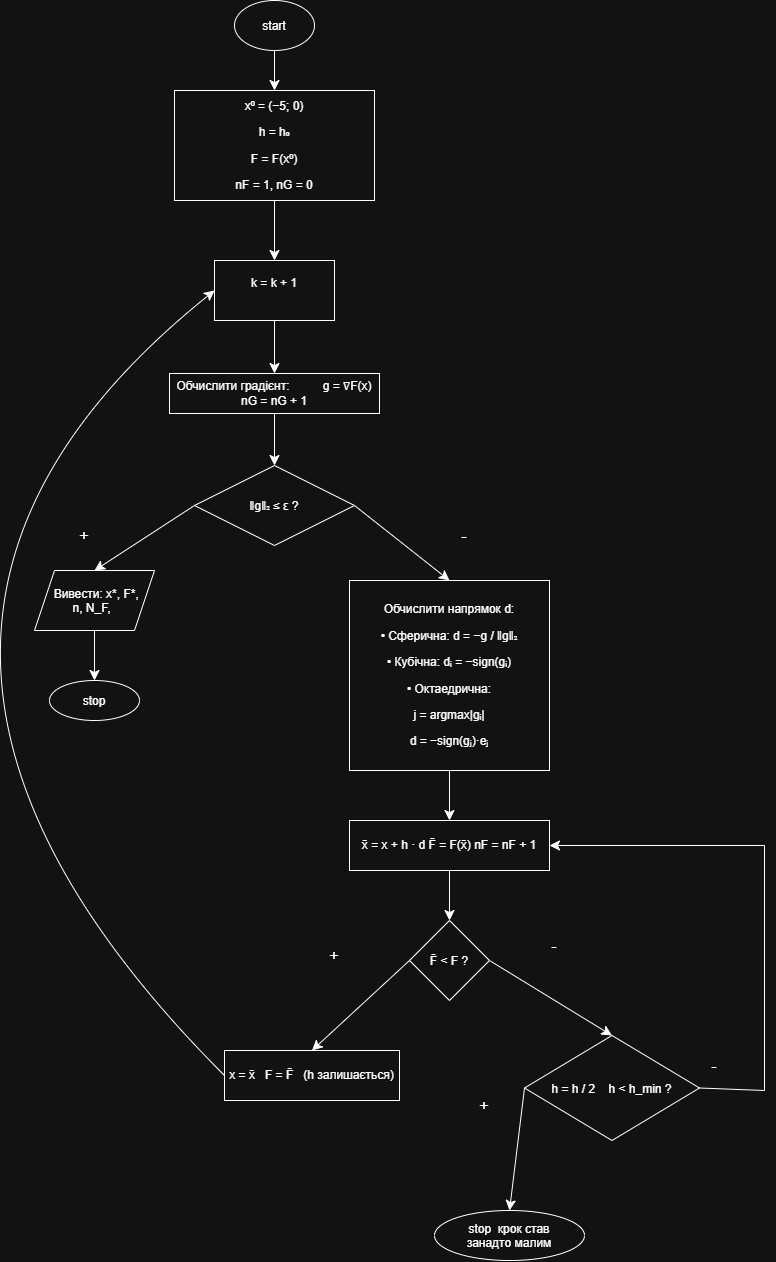

The diagram above was exported from draw.io. Its source (the exported page's mxGraphModel, read from the mxfile embedded in the PNG):
<mxGraphModel dx="1240" dy="1210" grid="1" gridSize="10" guides="1" tooltips="1" connect="1" arrows="1" fold="1" page="1" pageScale="1" pageWidth="827" pageHeight="1169" math="0" shadow="0">
  <root>
    <mxCell id="0" />
    <mxCell id="1" parent="0" />
    <mxCell id="g5YQXu39Oje-xbIgXaCa-17" edge="1" parent="1" source="g5YQXu39Oje-xbIgXaCa-1" style="edgeStyle=none;curved=1;rounded=0;curveGeometry=1;orthogonalLoop=1;jettySize=auto;html=1;exitX=0.5;exitY=1;exitDx=0;exitDy=0;entryX=0.5;entryY=0;entryDx=0;entryDy=0;fontSize=12;defaultLabelBackgroundColor=page;startSize=8;endSize=8;" target="g5YQXu39Oje-xbIgXaCa-2">
      <mxGeometry relative="1" as="geometry" />
    </mxCell>
    <mxCell id="g5YQXu39Oje-xbIgXaCa-1" parent="1" style="ellipse;whiteSpace=wrap;html=1;shapeInside=1;" value="start" vertex="1">
      <mxGeometry height="50" width="80" x="310" y="40" as="geometry" />
    </mxCell>
    <mxCell id="g5YQXu39Oje-xbIgXaCa-18" edge="1" parent="1" source="g5YQXu39Oje-xbIgXaCa-2" style="edgeStyle=none;curved=1;rounded=0;curveGeometry=1;orthogonalLoop=1;jettySize=auto;html=1;exitX=0.5;exitY=1;exitDx=0;exitDy=0;entryX=0.5;entryY=0;entryDx=0;entryDy=0;fontSize=12;defaultLabelBackgroundColor=page;startSize=8;endSize=8;" target="g5YQXu39Oje-xbIgXaCa-3">
      <mxGeometry relative="1" as="geometry" />
    </mxCell>
    <mxCell id="g5YQXu39Oje-xbIgXaCa-2" parent="1" style="whiteSpace=wrap;html=1;" value="&lt;p dir=&quot;auto&quot; style=&quot;white-space: pre-wrap;&quot;&gt;x⁰ = (−5; 0)&lt;/p&gt;&lt;p dir=&quot;auto&quot; style=&quot;white-space: pre-wrap;&quot;&gt;h = h₀&lt;/p&gt;&lt;p dir=&quot;auto&quot; style=&quot;white-space: pre-wrap;&quot;&gt;F = F(x⁰)&lt;/p&gt;&lt;p dir=&quot;auto&quot; style=&quot;white-space: pre-wrap;&quot;&gt;nF = 1, nG = 0&lt;/p&gt;" vertex="1">
      <mxGeometry height="110" width="200" x="250" y="130" as="geometry" />
    </mxCell>
    <mxCell id="g5YQXu39Oje-xbIgXaCa-19" edge="1" parent="1" source="g5YQXu39Oje-xbIgXaCa-3" style="edgeStyle=none;curved=1;rounded=0;curveGeometry=1;orthogonalLoop=1;jettySize=auto;html=1;exitX=0.5;exitY=1;exitDx=0;exitDy=0;fontSize=12;defaultLabelBackgroundColor=page;startSize=8;endSize=8;" target="g5YQXu39Oje-xbIgXaCa-4">
      <mxGeometry relative="1" as="geometry" />
    </mxCell>
    <mxCell id="g5YQXu39Oje-xbIgXaCa-3" parent="1" style="whiteSpace=wrap;html=1;" value="&#10;&lt;p dir=&quot;auto&quot; style=&quot;white-space: pre-wrap;&quot;&gt;k = k + 1&lt;/p&gt;&#10;&#10;" vertex="1">
      <mxGeometry height="60" width="120" x="290" y="300" as="geometry" />
    </mxCell>
    <mxCell id="g5YQXu39Oje-xbIgXaCa-20" edge="1" parent="1" source="g5YQXu39Oje-xbIgXaCa-4" style="edgeStyle=none;curved=1;rounded=0;curveGeometry=1;orthogonalLoop=1;jettySize=auto;html=1;exitX=0.5;exitY=1;exitDx=0;exitDy=0;entryX=0.5;entryY=0;entryDx=0;entryDy=0;fontSize=12;defaultLabelBackgroundColor=page;startSize=8;endSize=8;" target="g5YQXu39Oje-xbIgXaCa-6">
      <mxGeometry relative="1" as="geometry" />
    </mxCell>
    <mxCell id="g5YQXu39Oje-xbIgXaCa-4" parent="1" style="whiteSpace=wrap;html=1;" value="&lt;br&gt;&lt;p dir=&quot;auto&quot; style=&quot;white-space: pre-wrap;&quot;&gt;Обчислити градієнт:          g = ∇F(x)  nG = nG + 1&lt;/p&gt;&lt;div&gt;&lt;br/&gt;&lt;/div&gt;" vertex="1">
      <mxGeometry height="40" width="210" x="245" y="413" as="geometry" />
    </mxCell>
    <mxCell id="g5YQXu39Oje-xbIgXaCa-21" edge="1" parent="1" source="g5YQXu39Oje-xbIgXaCa-6" style="edgeStyle=none;curved=1;rounded=0;curveGeometry=1;orthogonalLoop=1;jettySize=auto;html=1;exitX=1;exitY=0.5;exitDx=0;exitDy=0;entryX=0.5;entryY=0;entryDx=0;entryDy=0;fontSize=12;defaultLabelBackgroundColor=page;startSize=8;endSize=8;" target="g5YQXu39Oje-xbIgXaCa-8">
      <mxGeometry relative="1" as="geometry" />
    </mxCell>
    <mxCell id="g5YQXu39Oje-xbIgXaCa-22" edge="1" parent="1" source="g5YQXu39Oje-xbIgXaCa-6" style="edgeStyle=none;curved=1;rounded=0;curveGeometry=1;orthogonalLoop=1;jettySize=auto;html=1;exitX=0;exitY=0.5;exitDx=0;exitDy=0;entryX=0.5;entryY=0;entryDx=0;entryDy=0;fontSize=12;defaultLabelBackgroundColor=page;startSize=8;endSize=8;" target="g5YQXu39Oje-xbIgXaCa-10">
      <mxGeometry relative="1" as="geometry" />
    </mxCell>
    <mxCell id="g5YQXu39Oje-xbIgXaCa-6" parent="1" style="rhombus;whiteSpace=wrap;html=1;shapeInside=1;" value="‖g‖₂ ≤ ε ?" vertex="1">
      <mxGeometry height="80" width="160" x="270" y="505" as="geometry" />
    </mxCell>
    <mxCell id="g5YQXu39Oje-xbIgXaCa-26" edge="1" parent="1" source="g5YQXu39Oje-xbIgXaCa-8" style="edgeStyle=none;curved=1;rounded=0;curveGeometry=1;orthogonalLoop=1;jettySize=auto;html=1;exitX=0.5;exitY=1;exitDx=0;exitDy=0;entryX=0.5;entryY=0;entryDx=0;entryDy=0;fontSize=12;defaultLabelBackgroundColor=page;startSize=8;endSize=8;" target="g5YQXu39Oje-xbIgXaCa-12">
      <mxGeometry relative="1" as="geometry" />
    </mxCell>
    <mxCell id="g5YQXu39Oje-xbIgXaCa-8" parent="1" style="whiteSpace=wrap;html=1;" value="&lt;p dir=&quot;auto&quot; style=&quot;white-space: pre-wrap;&quot;&gt;Обчислити напрямок d:&lt;/p&gt;&lt;p dir=&quot;auto&quot; style=&quot;white-space: pre-wrap;&quot;&gt;• Сферична: &lt;span style=&quot;white-space: normal&quot;&gt;&lt;span style=&quot;background-color: transparent; color: light-dark(#000000, var(--ge-light-color, #ffffff));&quot;&gt;d = −g / ‖g‖₂&lt;/span&gt;&lt;/span&gt;&lt;/p&gt;&lt;p dir=&quot;auto&quot; style=&quot;white-space: pre-wrap;&quot;&gt;• Кубічна: &lt;span style=&quot;white-space: normal&quot;&gt;&lt;span style=&quot;background-color: transparent; color: light-dark(#000000, var(--ge-light-color, #ffffff));&quot;&gt;dᵢ = −sign(gᵢ)&lt;/span&gt;&lt;/span&gt;&lt;/p&gt;&lt;p dir=&quot;auto&quot; style=&quot;white-space: pre-wrap;&quot;&gt;• Октаедрична:&lt;/p&gt;&lt;p dir=&quot;auto&quot; style=&quot;white-space: pre-wrap;&quot;&gt;j = argmax|gᵢ|&lt;/p&gt;&lt;p dir=&quot;auto&quot; style=&quot;white-space: pre-wrap;&quot;&gt;d = −sign(gⱼ)·eⱼ&lt;/p&gt;" vertex="1">
      <mxGeometry height="190" width="200" x="425" y="620" as="geometry" />
    </mxCell>
    <mxCell id="g5YQXu39Oje-xbIgXaCa-23" edge="1" parent="1" source="g5YQXu39Oje-xbIgXaCa-10" style="edgeStyle=none;curved=1;rounded=0;curveGeometry=1;orthogonalLoop=1;jettySize=auto;html=1;exitX=0.5;exitY=1;exitDx=0;exitDy=0;entryX=0.5;entryY=0;entryDx=0;entryDy=0;fontSize=12;defaultLabelBackgroundColor=page;startSize=8;endSize=8;" target="g5YQXu39Oje-xbIgXaCa-11">
      <mxGeometry relative="1" as="geometry" />
    </mxCell>
    <mxCell id="g5YQXu39Oje-xbIgXaCa-10" parent="1" style="shape=parallelogram;perimeter=parallelogramPerimeter;whiteSpace=wrap;html=1;shapeInside=1;fixedSize=1;" value="&lt;p dir=&quot;auto&quot; style=&quot;white-space: pre-wrap;&quot;&gt;Вивести: x*, F*, n, N_F,&lt;/p&gt;" vertex="1">
      <mxGeometry height="60" width="120" x="110" y="610" as="geometry" />
    </mxCell>
    <mxCell id="g5YQXu39Oje-xbIgXaCa-11" parent="1" style="ellipse;whiteSpace=wrap;html=1;shapeInside=1;" value="stop" vertex="1">
      <mxGeometry height="40" width="90" x="125" y="720" as="geometry" />
    </mxCell>
    <mxCell id="g5YQXu39Oje-xbIgXaCa-27" edge="1" parent="1" source="g5YQXu39Oje-xbIgXaCa-12" style="edgeStyle=none;curved=1;rounded=0;curveGeometry=1;orthogonalLoop=1;jettySize=auto;html=1;exitX=0.5;exitY=1;exitDx=0;exitDy=0;entryX=0.5;entryY=0;entryDx=0;entryDy=0;fontSize=12;defaultLabelBackgroundColor=page;startSize=8;endSize=8;" target="g5YQXu39Oje-xbIgXaCa-13">
      <mxGeometry relative="1" as="geometry" />
    </mxCell>
    <mxCell id="g5YQXu39Oje-xbIgXaCa-12" parent="1" style="whiteSpace=wrap;html=1;" value="&lt;p dir=&quot;auto&quot; style=&quot;white-space: pre-wrap;&quot;&gt;x̄ = x + h · d F̄ = F(x̄) nF = nF + 1&lt;/p&gt;" vertex="1">
      <mxGeometry height="50" width="200" x="425" y="860" as="geometry" />
    </mxCell>
    <mxCell id="g5YQXu39Oje-xbIgXaCa-28" edge="1" parent="1" source="g5YQXu39Oje-xbIgXaCa-13" style="edgeStyle=none;curved=1;rounded=0;curveGeometry=1;orthogonalLoop=1;jettySize=auto;html=1;exitX=0;exitY=0.5;exitDx=0;exitDy=0;entryX=0.5;entryY=0;entryDx=0;entryDy=0;fontSize=12;defaultLabelBackgroundColor=page;startSize=8;endSize=8;" target="g5YQXu39Oje-xbIgXaCa-14">
      <mxGeometry relative="1" as="geometry" />
    </mxCell>
    <mxCell id="g5YQXu39Oje-xbIgXaCa-30" edge="1" parent="1" source="g5YQXu39Oje-xbIgXaCa-13" style="edgeStyle=none;curved=1;rounded=0;curveGeometry=1;orthogonalLoop=1;jettySize=auto;html=1;exitX=1;exitY=0.5;exitDx=0;exitDy=0;entryX=0.5;entryY=0;entryDx=0;entryDy=0;fontSize=12;defaultLabelBackgroundColor=page;startSize=8;endSize=8;" target="g5YQXu39Oje-xbIgXaCa-15">
      <mxGeometry relative="1" as="geometry" />
    </mxCell>
    <mxCell id="g5YQXu39Oje-xbIgXaCa-13" parent="1" style="rhombus;whiteSpace=wrap;html=1;shapeInside=1;" value="&lt;p dir=&quot;auto&quot; style=&quot;white-space: pre-wrap;&quot;&gt;F̄ &amp;lt; F ?&lt;/p&gt;" vertex="1">
      <mxGeometry height="80" width="80" x="485" y="960" as="geometry" />
    </mxCell>
    <mxCell id="g5YQXu39Oje-xbIgXaCa-36" edge="1" parent="1" source="g5YQXu39Oje-xbIgXaCa-14" style="edgeStyle=none;curved=1;rounded=0;curveGeometry=1;orthogonalLoop=1;jettySize=auto;html=1;exitX=0;exitY=0.5;exitDx=0;exitDy=0;entryX=0;entryY=0.5;entryDx=0;entryDy=0;fontSize=12;defaultLabelBackgroundColor=page;startSize=8;endSize=8;" target="g5YQXu39Oje-xbIgXaCa-3">
      <mxGeometry relative="1" as="geometry">
        <Array as="points">
          <mxPoint x="-140" y="675" />
        </Array>
      </mxGeometry>
    </mxCell>
    <mxCell id="g5YQXu39Oje-xbIgXaCa-14" parent="1" style="whiteSpace=wrap;html=1;" value="&lt;p dir=&quot;auto&quot; style=&quot;white-space: pre-wrap;&quot;&gt;x = x̄   F = F̄   (h залишається)&lt;/p&gt;" vertex="1">
      <mxGeometry height="50" width="175" x="300" y="1090" as="geometry" />
    </mxCell>
    <mxCell id="g5YQXu39Oje-xbIgXaCa-32" edge="1" parent="1" source="g5YQXu39Oje-xbIgXaCa-15" style="edgeStyle=none;curved=1;rounded=0;curveGeometry=1;orthogonalLoop=1;jettySize=auto;html=1;exitX=0;exitY=0.5;exitDx=0;exitDy=0;entryX=0.5;entryY=0;entryDx=0;entryDy=0;fontSize=12;defaultLabelBackgroundColor=page;startSize=8;endSize=8;" target="g5YQXu39Oje-xbIgXaCa-16">
      <mxGeometry relative="1" as="geometry" />
    </mxCell>
    <mxCell id="g5YQXu39Oje-xbIgXaCa-34" edge="1" parent="1" source="g5YQXu39Oje-xbIgXaCa-15" style="edgeStyle=none;curved=0;rounded=0;orthogonalLoop=1;jettySize=auto;html=1;exitX=1;exitY=0.5;exitDx=0;exitDy=0;entryX=1;entryY=0.5;entryDx=0;entryDy=0;fontSize=12;defaultLabelBackgroundColor=page;startSize=8;endSize=8;" target="g5YQXu39Oje-xbIgXaCa-12">
      <mxGeometry relative="1" as="geometry">
        <Array as="points">
          <mxPoint x="840" y="1130" />
          <mxPoint x="840" y="885" />
        </Array>
      </mxGeometry>
    </mxCell>
    <mxCell id="g5YQXu39Oje-xbIgXaCa-15" parent="1" style="rhombus;whiteSpace=wrap;html=1;shapeInside=1;" value="&lt;p dir=&quot;auto&quot; style=&quot;white-space: pre-wrap;&quot;&gt;h = h / 2    h &amp;lt; h_min ?&lt;/p&gt;" vertex="1">
      <mxGeometry height="105" width="175" x="600" y="1075" as="geometry" />
    </mxCell>
    <mxCell id="g5YQXu39Oje-xbIgXaCa-16" parent="1" style="ellipse;whiteSpace=wrap;html=1;shapeInside=1;" value="stop&amp;nbsp; крок став занадто малим" vertex="1">
      <mxGeometry height="50" width="150" x="510" y="1250" as="geometry" />
    </mxCell>
    <mxCell id="g5YQXu39Oje-xbIgXaCa-24" parent="1" style="text;html=1;whiteSpace=wrap;strokeColor=none;fillColor=none;align=center;verticalAlign=middle;rounded=0;fontSize=16;" value="+" vertex="1">
      <mxGeometry height="30" width="60" x="130" y="560" as="geometry" />
    </mxCell>
    <mxCell id="g5YQXu39Oje-xbIgXaCa-25" parent="1" style="text;html=1;whiteSpace=wrap;strokeColor=none;fillColor=none;align=center;verticalAlign=middle;rounded=0;fontSize=16;" value="-" vertex="1">
      <mxGeometry height="30" width="60" x="510" y="560" as="geometry" />
    </mxCell>
    <mxCell id="g5YQXu39Oje-xbIgXaCa-29" parent="1" style="text;html=1;whiteSpace=wrap;strokeColor=none;fillColor=none;align=center;verticalAlign=middle;rounded=0;fontSize=16;" value="+" vertex="1">
      <mxGeometry height="30" width="60" x="380" y="980" as="geometry" />
    </mxCell>
    <mxCell id="g5YQXu39Oje-xbIgXaCa-31" parent="1" style="text;html=1;whiteSpace=wrap;strokeColor=none;fillColor=none;align=center;verticalAlign=middle;rounded=0;fontSize=16;" value="-" vertex="1">
      <mxGeometry height="30" width="60" x="600" y="970" as="geometry" />
    </mxCell>
    <mxCell id="g5YQXu39Oje-xbIgXaCa-33" parent="1" style="text;html=1;whiteSpace=wrap;strokeColor=none;fillColor=none;align=center;verticalAlign=middle;rounded=0;fontSize=16;" value="+" vertex="1">
      <mxGeometry height="30" width="60" x="530" y="1130" as="geometry" />
    </mxCell>
    <mxCell id="g5YQXu39Oje-xbIgXaCa-35" parent="1" style="text;html=1;whiteSpace=wrap;strokeColor=none;fillColor=none;align=center;verticalAlign=middle;rounded=0;fontSize=16;" value="-" vertex="1">
      <mxGeometry height="30" width="60" x="760" y="1090" as="geometry" />
    </mxCell>
  </root>
</mxGraphModel>